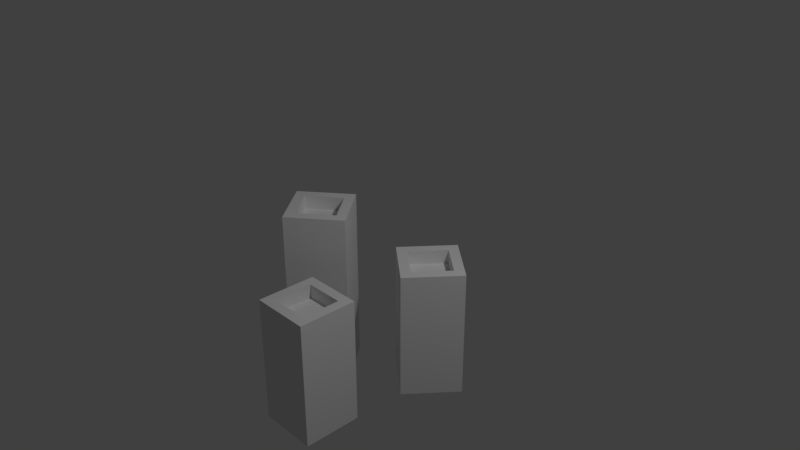# Source: urban.blend  (saved by Blender 2.78.0; exported with 4.5.12 LTS)
import bpy
from mathutils import Matrix  # noqa: F401  (used for matrix-valued properties, if any)

bpy.ops.wm.read_factory_settings(use_empty=True)
scene = bpy.context.scene
scene.name = 'Scene'

# ---- collections
col_collection_1 = bpy.data.collections.new('Collection 1'); scene.collection.children.link(col_collection_1)

# ---- materials (node trees are filled in below, after node groups)
mat_material_001 = bpy.data.materials.new('Material.001')
mat_material_001.alpha_threshold = 0.0
mat_material_001.use_transparent_shadow = False
mat_material_001.roughness = 0.5
mat_material_001.specular_intensity = 0.0
mat_material_002 = bpy.data.materials.new('Material.002')
mat_material_002.alpha_threshold = 0.0
mat_material_002.use_transparent_shadow = False
mat_material_002.roughness = 0.5
mat_material_002.specular_intensity = 0.0
mat_material_003 = bpy.data.materials.new('Material.003')
mat_material_003.alpha_threshold = 0.0
mat_material_003.use_transparent_shadow = False
mat_material_003.roughness = 0.5
mat_material_003.specular_intensity = 0.0

# ---- material node trees

# ---- world
world_world = bpy.data.worlds.new('World'); scene.world = world_world
world_world.color = (0.05088, 0.05088, 0.05088)
world_world.use_sun_shadow = False
world_world.sun_shadow_jitter_overblur = 0.0
world_world.cycles.sampling_method = 'MANUAL'

# ---- cameras
cam_camera = bpy.data.cameras.new('Camera')
cam_camera.clip_end = 100.0
cam_camera.lens = 35.0
cam_camera.sensor_width = 32.0
cam_camera.sensor_height = 18.0
cam_camera.ortho_scale = 7.314
cam_camera.dof.focus_distance = 0.0
cam_camera.dof.aperture_fstop = 128.0

# ---- lights
light_lamp = bpy.data.lights.new('Lamp', 'POINT')
light_lamp.transmission_factor = 0.0
light_lamp.cutoff_distance = 30.0
light_lamp.energy = 100.0
light_lamp.shadow_buffer_clip_start = 1.001
light_lamp.shadow_soft_size = 0.1
light_lamp.shadow_maximum_resolution = 0.006
light_lamp.use_absolute_resolution = True

# ---- meshes
me_plane = bpy.data.meshes.new('Plane')
me_plane.from_pydata([(-1.0, -1.0, -2.653), (1.0, -1.0, -2.653), (-1.0, 1.0, -2.653), (1.0, 1.0, -2.653), (-1.0, 1.0, 3.389), (-1.0, -1.0, 3.389), (1.0, -1.0, 3.389), (1.0, 1.0, 3.389), (-0.6624, 0.6624, 3.389), (-0.6624, -0.6624, 3.389), (0.6624, -0.6624, 3.389), (0.6624, 0.6624, 3.389), (-0.6624, 0.6624, 2.924), (-0.6624, -0.6624, 2.924), (0.6624, -0.6624, 2.924), (0.6624, 0.6624, 2.924)], [], [(6, 7, 11, 10), (0, 1, 6, 5), (1, 3, 7, 6), (2, 0, 5, 4), (3, 2, 4, 7), (8, 9, 13, 12), (4, 5, 9, 8), (7, 4, 8, 11), (5, 6, 10, 9), (13, 14, 15, 12), (11, 8, 12, 15), (9, 10, 14, 13), (10, 11, 15, 14)])
_uv = me_plane.uv_layers.new(name='UVMap')
_uv.uv.foreach_set('vector', [0.5864, 0.6266, 0.4136, 0.6266, 0.4428, 0.5974, 0.5572, 0.5974, 0.9999, 0.4136, 0.9999, 0.5864, 0.6266, 0.5864, 0.6266, 0.4136, 0.5864, 0.9999, 0.4136, 0.9999, 0.4136, 0.6266, 0.5864, 0.6266, 0.4136, 9.998e-05, 0.5864, 9.998e-05, 0.5864, 0.3734, 0.4136, 0.3734, 9.998e-05, 0.5864, 0.0001, 0.4136, 0.3734, 0.4136, 0.3734, 0.5864, 0.4428, 0.4026, 0.5572, 0.4026, 0.5572, 0.4428, 0.4428, 0.4428, 0.4136, 0.3734, 0.5864, 0.3734, 0.5572, 0.4026, 0.4428, 0.4026, 0.3734, 0.5864, 0.3734, 0.4136, 0.4026, 0.4428, 0.4026, 0.5572, 0.6266, 0.4136, 0.6266, 0.5864, 0.5974, 0.5572, 0.5974, 0.4428, 0.5572, 0.4428, 0.5572, 0.5572, 0.4428, 0.5572, 0.4428, 0.4428, 0.4026, 0.5572, 0.4026, 0.4428, 0.4428, 0.4428, 0.4428, 0.5572, 0.5974, 0.4428, 0.5974, 0.5572, 0.5572, 0.5572, 0.5572, 0.4428, 0.5572, 0.5974, 0.4428, 0.5974, 0.4428, 0.5572, 0.5572, 0.5572])
me_plane.materials.append(mat_material_001)
me_plane.use_remesh_preserve_volume = False
me_plane.use_remesh_preserve_attributes = False
me_plane.use_mirror_vertex_groups = False
me_plane.update()
me_plane_001 = bpy.data.meshes.new('Plane.001')
me_plane_001.from_pydata([(-1.0, -1.0, -0.9307), (1.0, -1.0, -0.9307), (-1.0, 1.0, -0.9307), (1.0, 1.0, -0.9307), (-1.0, 1.0, 3.389), (-1.0, -1.0, 3.389), (1.0, -1.0, 3.389), (1.0, 1.0, 3.389), (-0.6624, 0.6624, 3.389), (-0.6624, -0.6624, 3.389), (0.6624, -0.6624, 3.389), (0.6624, 0.6624, 3.389), (-0.6624, 0.6624, 2.924), (-0.6624, -0.6624, 2.924), (0.6624, -0.6624, 2.924), (0.6624, 0.6624, 2.924)], [], [(6, 7, 11, 10), (0, 1, 6, 5), (1, 3, 7, 6), (2, 0, 5, 4), (3, 2, 4, 7), (8, 9, 13, 12), (4, 5, 9, 8), (7, 4, 8, 11), (5, 6, 10, 9), (13, 14, 15, 12), (11, 8, 12, 15), (9, 10, 14, 13), (10, 11, 15, 14)])
_uv = me_plane_001.uv_layers.new(name='UVMap')
_uv.uv.foreach_set('vector', [0.5864, 0.6266, 0.4136, 0.6266, 0.4428, 0.5974, 0.5572, 0.5974, 0.9999, 0.4136, 0.9999, 0.5864, 0.6266, 0.5864, 0.6266, 0.4136, 0.5864, 0.9999, 0.4136, 0.9999, 0.4136, 0.6266, 0.5864, 0.6266, 0.4136, 9.998e-05, 0.5864, 9.998e-05, 0.5864, 0.3734, 0.4136, 0.3734, 9.998e-05, 0.5864, 0.0001, 0.4136, 0.3734, 0.4136, 0.3734, 0.5864, 0.4428, 0.4026, 0.5572, 0.4026, 0.5572, 0.4428, 0.4428, 0.4428, 0.4136, 0.3734, 0.5864, 0.3734, 0.5572, 0.4026, 0.4428, 0.4026, 0.3734, 0.5864, 0.3734, 0.4136, 0.4026, 0.4428, 0.4026, 0.5572, 0.6266, 0.4136, 0.6266, 0.5864, 0.5974, 0.5572, 0.5974, 0.4428, 0.5572, 0.4428, 0.5572, 0.5572, 0.4428, 0.5572, 0.4428, 0.4428, 0.4026, 0.5572, 0.4026, 0.4428, 0.4428, 0.4428, 0.4428, 0.5572, 0.5974, 0.4428, 0.5974, 0.5572, 0.5572, 0.5572, 0.5572, 0.4428, 0.5572, 0.5974, 0.4428, 0.5974, 0.4428, 0.5572, 0.5572, 0.5572])
me_plane_001.materials.append(mat_material_002)
me_plane_001.use_remesh_preserve_volume = False
me_plane_001.use_remesh_preserve_attributes = False
me_plane_001.use_mirror_vertex_groups = False
me_plane_001.update()
me_plane_002 = bpy.data.meshes.new('Plane.002')
me_plane_002.from_pydata([(-1.0, -1.0, -0.9307), (1.0, -1.0, -0.9307), (-1.0, 1.0, -0.9307), (1.0, 1.0, -0.9307), (-1.0, 1.0, 3.389), (-1.0, -1.0, 3.389), (1.0, -1.0, 3.389), (1.0, 1.0, 3.389), (-0.6624, 0.6624, 3.389), (-0.6624, -0.6624, 3.389), (0.6624, -0.6624, 3.389), (0.6624, 0.6624, 3.389), (-0.6624, 0.6624, 2.924), (-0.6624, -0.6624, 2.924), (0.6624, -0.6624, 2.924), (0.6624, 0.6624, 2.924)], [], [(6, 7, 11, 10), (0, 1, 6, 5), (1, 3, 7, 6), (2, 0, 5, 4), (3, 2, 4, 7), (8, 9, 13, 12), (4, 5, 9, 8), (7, 4, 8, 11), (5, 6, 10, 9), (13, 14, 15, 12), (11, 8, 12, 15), (9, 10, 14, 13), (10, 11, 15, 14)])
_uv = me_plane_002.uv_layers.new(name='UVMap')
_uv.uv.foreach_set('vector', [0.5864, 0.6266, 0.4136, 0.6266, 0.4428, 0.5974, 0.5572, 0.5974, 0.9999, 0.4136, 0.9999, 0.5864, 0.6266, 0.5864, 0.6266, 0.4136, 0.5864, 0.9999, 0.4136, 0.9999, 0.4136, 0.6266, 0.5864, 0.6266, 0.4136, 9.998e-05, 0.5864, 9.998e-05, 0.5864, 0.3734, 0.4136, 0.3734, 9.998e-05, 0.5864, 0.0001, 0.4136, 0.3734, 0.4136, 0.3734, 0.5864, 0.4428, 0.4026, 0.5572, 0.4026, 0.5572, 0.4428, 0.4428, 0.4428, 0.4136, 0.3734, 0.5864, 0.3734, 0.5572, 0.4026, 0.4428, 0.4026, 0.3734, 0.5864, 0.3734, 0.4136, 0.4026, 0.4428, 0.4026, 0.5572, 0.6266, 0.4136, 0.6266, 0.5864, 0.5974, 0.5572, 0.5974, 0.4428, 0.5572, 0.4428, 0.5572, 0.5572, 0.4428, 0.5572, 0.4428, 0.4428, 0.4026, 0.5572, 0.4026, 0.4428, 0.4428, 0.4428, 0.4428, 0.5572, 0.5974, 0.4428, 0.5974, 0.5572, 0.5572, 0.5572, 0.5572, 0.4428, 0.5572, 0.5974, 0.4428, 0.5974, 0.4428, 0.5572, 0.5572, 0.5572])
me_plane_002.materials.append(mat_material_003)
me_plane_002.use_remesh_preserve_volume = False
me_plane_002.use_remesh_preserve_attributes = False
me_plane_002.use_mirror_vertex_groups = False
me_plane_002.update()

# ---- objects
ob_plane = bpy.data.objects.new('Plane', me_plane)
ob_lamp = bpy.data.objects.new('Lamp', light_lamp)
ob_camera = bpy.data.objects.new('Camera', cam_camera)
ob_plane_001 = bpy.data.objects.new('Plane.001', me_plane_001)
ob_plane_002 = bpy.data.objects.new('Plane.002', me_plane_002)

# ---- transforms, parenting, visibility, modifiers, constraints
ob_plane.location = (-0.3961, -0.02043, 0.2167)
ob_plane.rotation_euler = (0.0, -0.0, 2.259)
ob_plane.scale = (0.1986, 0.1986, 0.1986)
ob_plane.lineart.crease_threshold = 0.0
ob_lamp.location = (2.177, 0.09216, 3.504)
ob_lamp.rotation_euler = (0.6503, 0.05522, 1.866)
ob_lamp.scale = (0.427, 0.427, 0.427)
ob_lamp.lock_rotations_4d = False
ob_lamp.empty_display_type = 'ARROWS'
ob_lamp.color = (0.0, 0.0, 0.0, 0.0)
ob_lamp.lineart.crease_threshold = 0.0
ob_camera.location = (3.631, -3.116, 3.265)
ob_camera.rotation_euler = (1.109, 0.0, 0.8149)
ob_camera.scale = (0.427, 0.427, 0.427)
ob_camera.lock_rotations_4d = False
ob_camera.empty_display_type = 'ARROWS'
ob_camera.color = (0.0, 0.0, 0.0, 0.0)
ob_camera.display_type = 'WIRE'
ob_camera.lineart.crease_threshold = 0.0
ob_plane_001.location = (0.3013, 0.2792, -0.0214)
ob_plane_001.rotation_euler = (0.0, -0.0, -0.6837)
ob_plane_001.scale = (0.1986, 0.1986, 0.1986)
ob_plane_001.lineart.crease_threshold = 0.0
ob_plane_002.location = (0.04257, -0.4882, -0.1017)
ob_plane_002.scale = (0.1986, 0.1986, 0.1986)
ob_plane_002.lineart.crease_threshold = 0.0

# ---- collection membership
col_collection_1.objects.link(ob_plane)
col_collection_1.objects.link(ob_lamp)
col_collection_1.objects.link(ob_camera)
col_collection_1.objects.link(ob_plane_001)
col_collection_1.objects.link(ob_plane_002)

# ---- scene / render settings (as saved in the file)
scene.camera = ob_camera
scene.frame_start = 1; scene.frame_end = 250; scene.frame_set(1)
scene.render.engine = 'BLENDER_EEVEE_NEXT'
scene.render.resolution_percentage = 50
scene.render.dither_intensity = 0.0
scene.cycles.use_denoising = False
scene.cycles.samples = 128
scene.cycles.sampling_pattern = 'TABULATED_SOBOL'
scene.cycles.light_sampling_threshold = 0.0
scene.cycles.use_adaptive_sampling = False
scene.cycles.use_light_tree = False
scene.cycles.blur_glossy = 0.0
scene.cycles.sample_clamp_indirect = 0.0
scene.view_settings.view_transform = 'Standard'
bpy.context.view_layer.update()
